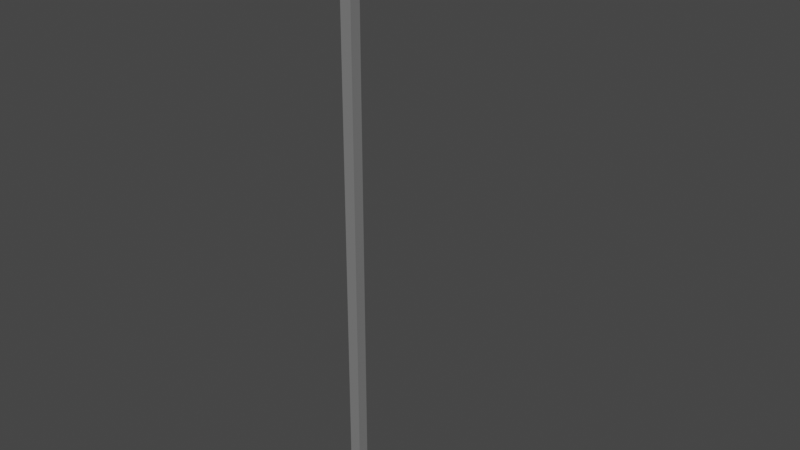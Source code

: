 # Source: streetlight.blend  (saved by Blender 3.4.6; exported with 4.5.12 LTS)
import bpy
from mathutils import Matrix  # noqa: F401  (used for matrix-valued properties, if any)

bpy.ops.wm.read_factory_settings(use_empty=True)
scene = bpy.context.scene
scene.name = 'Scene'

# ---- collections
col_collection = bpy.data.collections.new('Collection'); scene.collection.children.link(col_collection)

# ---- materials (node trees are filled in below, after node groups)
mat_streetlight = bpy.data.materials.new('streetlight')
mat_streetlight.use_transparent_shadow = False
mat_light = bpy.data.materials.new('light')
mat_light.use_transparent_shadow = False

# ---- material node trees
mat_streetlight.use_nodes = True; mat_streetlight.node_tree.nodes.clear()
_N = mat_streetlight.node_tree.nodes; _L = mat_streetlight.node_tree.links
n0 = _N.new('ShaderNodeBsdfPrincipled'); n0.name = 'Principled BSDF'; n0.location = (10, 300)
n0.distribution = 'GGX'
n0.subsurface_method = 'RANDOM_WALK_SKIN'
n0.inputs[0].default_value = (0.2035, 0.2035, 0.2035, 1.0)
n0.inputs[3].default_value = 1.45
n0.inputs[27].default_value = (0.0, 0.0, 0.0, 1.0)
n0.inputs[28].default_value = 1.0
n1 = _N.new('ShaderNodeOutputMaterial'); n1.name = 'Material Output'; n1.location = (300, 300)
_L.new(n0.outputs[0], n1.inputs[0])
n1.is_active_output = True
mat_light.use_nodes = True; mat_light.node_tree.nodes.clear()
_N = mat_light.node_tree.nodes; _L = mat_light.node_tree.links
n0 = _N.new('ShaderNodeBsdfPrincipled'); n0.name = 'Principled BSDF'; n0.location = (10, 300)
n0.distribution = 'GGX'
n0.subsurface_method = 'RANDOM_WALK_SKIN'
n0.inputs[0].default_value = (0.8, 0.6201, 0.0, 1.0)
n0.inputs[3].default_value = 1.45
n0.inputs[27].default_value = (0.0, 0.0, 0.0, 1.0)
n0.inputs[28].default_value = 1.0
n1 = _N.new('ShaderNodeOutputMaterial'); n1.name = 'Material Output'; n1.location = (300, 300)
_L.new(n0.outputs[0], n1.inputs[0])
n1.is_active_output = True

# ---- world
world_world = bpy.data.worlds.new('World'); scene.world = world_world
world_world.use_nodes = True; world_world.node_tree.nodes.clear()
_N = world_world.node_tree.nodes; _L = world_world.node_tree.links
n0 = _N.new('ShaderNodeOutputWorld'); n0.name = 'World Output'; n0.location = (300, 300)
n1 = _N.new('ShaderNodeBackground'); n1.name = 'Background'; n1.location = (10, 300)
n1.inputs[0].default_value = (0.05088, 0.05088, 0.05088, 1.0)
_L.new(n1.outputs[0], n0.inputs[0])
n0.is_active_output = True
world_world.color = (0.05088, 0.05088, 0.05088)
world_world.use_sun_shadow = False
world_world.sun_shadow_jitter_overblur = 0.0

# ---- meshes
me_cube_001 = bpy.data.meshes.new('Cube.001')
me_cube_001.from_pydata([(-1.0, -1.0, -1.0), (-1.0, -1.0, 1.0), (-1.0, 1.0, -1.0), (-1.0, 1.0, 1.0), (1.0, -1.0, -1.0), (1.0, -1.0, 1.0), (1.0, 1.0, -1.0), (1.0, 1.0, 1.0)], [], [(0, 1, 3, 2), (2, 3, 7, 6), (6, 7, 5, 4), (4, 5, 1, 0), (2, 6, 4, 0), (7, 3, 1, 5)])
_uv = me_cube_001.uv_layers.new(name='UVMap')
_uv.uv.foreach_set('vector', [0.375, 0.0, 0.625, 0.0, 0.625, 0.25, 0.375, 0.25, 0.375, 0.25, 0.625, 0.25, 0.625, 0.5, 0.375, 0.5, 0.375, 0.5, 0.625, 0.5, 0.625, 0.75, 0.375, 0.75, 0.375, 0.75, 0.625, 0.75, 0.625, 1.0, 0.375, 1.0, 0.125, 0.5, 0.375, 0.5, 0.375, 0.75, 0.125, 0.75, 0.625, 0.5, 0.875, 0.5, 0.875, 0.75, 0.625, 0.75])
me_cube_001.materials.append(mat_streetlight)
me_cube_001.update()
me_cube_002 = bpy.data.meshes.new('Cube.002')
me_cube_002.from_pydata([(-1.0, -1.0, -1.0), (-1.0, -1.0, 1.0), (-1.0, 1.0, -1.0), (-1.0, 1.0, 1.0), (1.0, -1.0, -1.0), (1.0, -1.0, 1.0), (1.0, 1.0, -1.0), (1.0, 1.0, 1.0)], [], [(0, 1, 3, 2), (2, 3, 7, 6), (6, 7, 5, 4), (4, 5, 1, 0), (2, 6, 4, 0), (7, 3, 1, 5)])
_uv = me_cube_002.uv_layers.new(name='UVMap')
_uv.uv.foreach_set('vector', [0.375, 0.0, 0.625, 0.0, 0.625, 0.25, 0.375, 0.25, 0.375, 0.25, 0.625, 0.25, 0.625, 0.5, 0.375, 0.5, 0.375, 0.5, 0.625, 0.5, 0.625, 0.75, 0.375, 0.75, 0.375, 0.75, 0.625, 0.75, 0.625, 1.0, 0.375, 1.0, 0.125, 0.5, 0.375, 0.5, 0.375, 0.75, 0.125, 0.75, 0.625, 0.5, 0.875, 0.5, 0.875, 0.75, 0.625, 0.75])
me_cube_002.materials.append(mat_streetlight)
me_cube_002.update()
me_cube_003 = bpy.data.meshes.new('Cube.003')
me_cube_003.from_pydata([(-1.0, -1.0, -1.0), (-1.0, -1.0, 1.0), (-1.0, 1.0, -1.0), (-1.0, 1.0, 1.0), (1.0, -0.6708, -0.6708), (1.0, -0.6708, 0.6708), (1.0, 0.6708, -0.6708), (1.0, 0.6708, 0.6708), (1.0, 1.0, 1.0), (1.0, 1.0, -1.0), (1.0, -1.0, -1.0), (1.0, -1.0, 1.0), (0.8, 0.6708, 0.6708), (0.8, 0.6708, -0.6708), (0.8, -0.6708, -0.6708), (0.8, -0.6708, 0.6708)], [], [(0, 1, 3, 2), (2, 3, 8, 9), (7, 5, 15, 12), (10, 11, 1, 0), (2, 9, 10, 0), (8, 3, 1, 11), (7, 6, 9, 8), (6, 4, 10, 9), (5, 7, 8, 11), (4, 5, 11, 10), (13, 12, 15, 14), (6, 7, 12, 13), (5, 4, 14, 15), (4, 6, 13, 14)])
me_cube_003.polygons.foreach_set('material_index', [0, 0, 0, 0, 0, 0, 0, 0, 0, 0, 1, 0, 0, 0])
_uv = me_cube_003.uv_layers.new(name='UVMap')
_uv.uv.foreach_set('vector', [0.375, 0.0, 0.625, 0.0, 0.625, 0.25, 0.375, 0.25, 0.375, 0.25, 0.625, 0.25, 0.625, 0.5, 0.375, 0.5, 0.5839, 0.5411, 0.5839, 0.7089, 0.5839, 0.7089, 0.5839, 0.5411, 0.375, 0.75, 0.625, 0.75, 0.625, 1.0, 0.375, 1.0, 0.125, 0.5, 0.375, 0.5, 0.375, 0.75, 0.125, 0.75, 0.625, 0.5, 0.875, 0.5, 0.875, 0.75, 0.625, 0.75, 0.5839, 0.5411, 0.4161, 0.5411, 0.375, 0.5, 0.625, 0.5, 0.4161, 0.5411, 0.4161, 0.7089, 0.375, 0.75, 0.375, 0.5, 0.5839, 0.7089, 0.5839, 0.5411, 0.625, 0.5, 0.625, 0.75, 0.4161, 0.7089, 0.5839, 0.7089, 0.625, 0.75, 0.375, 0.75, 0.4161, 0.5411, 0.5839, 0.5411, 0.5839, 0.7089, 0.4161, 0.7089, 0.4161, 0.5411, 0.5839, 0.5411, 0.5839, 0.5411, 0.4161, 0.5411, 0.5839, 0.7089, 0.4161, 0.7089, 0.4161, 0.7089, 0.5839, 0.7089, 0.4161, 0.7089, 0.4161, 0.5411, 0.4161, 0.5411, 0.4161, 0.7089])
me_cube_003.materials.append(mat_streetlight)
me_cube_003.materials.append(mat_light)
me_cube_003.update()

# ---- objects
ob_cube = bpy.data.objects.new('Cube', me_cube_001)
ob_cube_001 = bpy.data.objects.new('Cube.001', me_cube_002)
ob_cube_002 = bpy.data.objects.new('Cube.002', me_cube_003)

# ---- transforms, parenting, visibility, modifiers, constraints
ob_cube.location = (0.0, 0.0, 5.0)
ob_cube.scale = (0.1, 0.1, 5.0)
ob_cube_001.location = (0.75, 0.0, 10.1)
ob_cube_001.rotation_euler = (-0.0, 1.484, -0.0)
ob_cube_001.scale = (0.1, 0.1, 0.8)
ob_cube_002.location = (1.752, 0.0, 10.17)
ob_cube_002.rotation_euler = (-0.0, 1.571, -0.0)
ob_cube_002.scale = (0.1, 0.125, 0.2315)

# ---- collection membership
col_collection.objects.link(ob_cube)
col_collection.objects.link(ob_cube_001)
col_collection.objects.link(ob_cube_002)

# ---- scene / render settings (as saved in the file)
scene.frame_start = 1; scene.frame_end = 250; scene.frame_set(1)
scene.render.engine = 'BLENDER_EEVEE_NEXT'
scene.cycles.sampling_pattern = 'TABULATED_SOBOL'
scene.cycles.use_light_tree = False
scene.view_settings.view_transform = 'Filmic'
bpy.context.view_layer.update()

# ---- added for rendering (the .blend has no active camera and no usable light): camera, sun
cam_auto = bpy.data.cameras.new('AutoCamera')
cam_auto.lens = 50.0
cam_auto.sensor_width = 36.0
cam_auto.clip_end = 1000.0
ob_auto_camera = bpy.data.objects.new('AutoCamera', cam_auto)
scene.collection.objects.link(ob_auto_camera)
ob_auto_camera.location = (10.6396, -11.6375, 12.8931)
ob_auto_camera.rotation_euler = (1.09748, -7.21219e-08, 0.694738)
scene.camera = ob_auto_camera
light_auto_sun = bpy.data.lights.new('AutoSun', 'SUN')
light_auto_sun.energy = 3.0
light_auto_sun.angle = 0.0523599
ob_auto_sun = bpy.data.objects.new('AutoSun', light_auto_sun)
scene.collection.objects.link(ob_auto_sun)
ob_auto_sun.rotation_euler = (0.872665, 0.174533, 0.523599)
bpy.context.view_layer.update()

